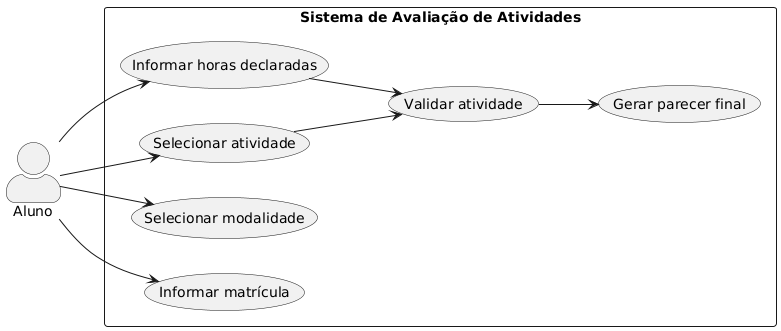

The diagram above was rendered by PlantUML. Its source (embedded in the PNG):
@startuml
left to right direction
skinparam actorStyle awesome

actor Aluno

rectangle "Sistema de Avaliação de Atividades" {
    (Informar matrícula)
    (Selecionar modalidade)
    (Selecionar atividade)
    (Informar horas declaradas)
    (Validar atividade)
    (Gerar parecer final)
}

Aluno --> (Informar matrícula)
Aluno --> (Selecionar modalidade)
Aluno --> (Selecionar atividade)
Aluno --> (Informar horas declaradas)
(Selecionar atividade) --> (Validar atividade)
(Informar horas declaradas) --> (Validar atividade)
(Validar atividade) --> (Gerar parecer final)
@enduml